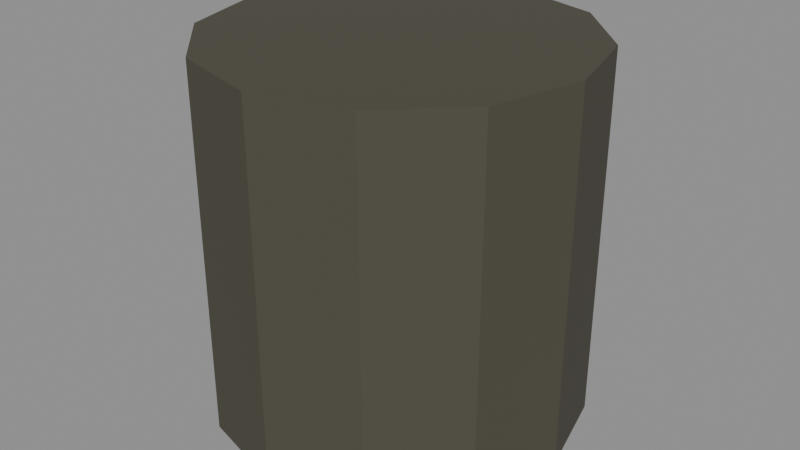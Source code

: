 # Source: metal-pole.blend  (saved by Blender 5.2.44; exported with 4.5.12 LTS)
import bpy
from mathutils import Matrix  # noqa: F401  (used for matrix-valued properties, if any)

bpy.ops.wm.read_factory_settings(use_empty=True)
scene = bpy.context.scene
scene.name = 'Scene'

# ---- materials (node trees are filled in below, after node groups)
mat_black_wrought_iron = bpy.data.materials.new('Black wrought iron')
mat_black_wrought_iron.diffuse_color = (0.07, 0.065, 0.045, 1.0)

# ---- material node trees
mat_black_wrought_iron.use_nodes = True; mat_black_wrought_iron.node_tree.nodes.clear()
_N = mat_black_wrought_iron.node_tree.nodes; _L = mat_black_wrought_iron.node_tree.links
n0 = _N.new('ShaderNodeBsdfPrincipled'); n0.name = 'Principled BSDF'; n0.location = (-200, 100)
n0.inputs[0].default_value = (0.07, 0.065, 0.045, 1.0)
n0.inputs[2].default_value = 0.82
n0.inputs[10].default_value = 0.005
n1 = _N.new('ShaderNodeOutputMaterial'); n1.name = 'Material Output'; n1.location = (200, 100)
_L.new(n0.outputs[0], n1.inputs[0])
n1.is_active_output = True

# ---- meshes
me_cylinder = bpy.data.meshes.new('Cylinder')
me_cylinder.from_pydata([(0.0, 0.5, -0.5), (0.0, 0.5, 0.5), (0.25, 0.433, -0.5), (0.25, 0.433, 0.5), (0.433, 0.25, -0.5), (0.433, 0.25, 0.5), (0.5, 0.0, -0.5), (0.5, 0.0, 0.5), (0.433, -0.25, -0.5), (0.433, -0.25, 0.5), (0.25, -0.433, -0.5), (0.25, -0.433, 0.5), (0.0, -0.5, -0.5), (0.0, -0.5, 0.5), (-0.25, -0.433, -0.5), (-0.25, -0.433, 0.5), (-0.433, -0.25, -0.5), (-0.433, -0.25, 0.5), (-0.5, 0.0, -0.5), (-0.5, 0.0, 0.5), (-0.433, 0.25, -0.5), (-0.433, 0.25, 0.5), (-0.25, 0.433, -0.5), (-0.25, 0.433, 0.5)], [], [(0, 1, 3, 2), (2, 3, 5, 4), (4, 5, 7, 6), (6, 7, 9, 8), (8, 9, 11, 10), (10, 11, 13, 12), (12, 13, 15, 14), (14, 15, 17, 16), (16, 17, 19, 18), (18, 19, 21, 20), (3, 1, 23, 21, 19, 17, 15, 13, 11, 9, 7, 5), (20, 21, 23, 22), (22, 23, 1, 0), (0, 2, 4, 6, 8, 10, 12, 14, 16, 18, 20, 22)])
_uv = me_cylinder.uv_layers.new(name='UVMap')
_uv.uv.foreach_set('vector', [1.0, 0.5, 1.0, 1.0, 0.9167, 1.0, 0.9167, 0.5, 0.9167, 0.5, 0.9167, 1.0, 0.8333, 1.0, 0.8333, 0.5, 0.8333, 0.5, 0.8333, 1.0, 0.75, 1.0, 0.75, 0.5, 0.75, 0.5, 0.75, 1.0, 0.6667, 1.0, 0.6667, 0.5, 0.6667, 0.5, 0.6667, 1.0, 0.5833, 1.0, 0.5833, 0.5, 0.5833, 0.5, 0.5833, 1.0, 0.5, 1.0, 0.5, 0.5, 0.5, 0.5, 0.5, 1.0, 0.4167, 1.0, 0.4167, 0.5, 0.4167, 0.5, 0.4167, 1.0, 0.3333, 1.0, 0.3333, 0.5, 0.3333, 0.5, 0.3333, 1.0, 0.25, 1.0, 0.25, 0.5, 0.25, 0.5, 0.25, 1.0, 0.1667, 1.0, 0.1667, 0.5, 0.37, 0.4578, 0.25, 0.49, 0.13, 0.4578, 0.04215, 0.37, 0.01, 0.25, 0.04215, 0.13, 0.13, 0.04215, 0.25, 0.01, 0.37, 0.04215, 0.4578, 0.13, 0.49, 0.25, 0.4578, 0.37, 0.1667, 0.5, 0.1667, 1.0, 0.08333, 1.0, 0.08333, 0.5, 0.08333, 0.5, 0.08333, 1.0, 7.451e-08, 1.0, 7.451e-08, 0.5, 0.75, 0.49, 0.87, 0.4578, 0.9578, 0.37, 0.99, 0.25, 0.9578, 0.13, 0.87, 0.04215, 0.75, 0.01, 0.63, 0.04215, 0.5422, 0.13, 0.51, 0.25, 0.5422, 0.37, 0.63, 0.4578])
me_cylinder.materials.append(mat_black_wrought_iron)
me_cylinder.update()

# ---- objects
ob_centered_iron_pole = bpy.data.objects.new('Centered iron pole', me_cylinder)

# ---- transforms, parenting, visibility, modifiers, constraints
ob_centered_iron_pole.location = (0.0, 0.0, 0.0)

# ---- collection membership
scene.collection.objects.link(ob_centered_iron_pole)

# ---- scene / render settings (as saved in the file)
scene.frame_start = 1; scene.frame_end = 250; scene.frame_set(1)
scene.render.engine = 'BLENDER_EEVEE_NEXT'
scene.render.bake_bias = 0.0
scene.render.bake_samples = 0
scene.render.compositor_device = 'GPU'
scene.eevee.use_volume_custom_range = False
scene.eevee.fast_gi_thickness_near = 0.1
scene.eevee.fast_gi_thickness_far = 0.0
scene.eevee.ray_tracing_options.screen_trace_thickness = 0.1
bpy.context.view_layer.update()

# ---- added for rendering (the .blend has no active camera and no usable light): camera, sun + grey world if the file has none
cam_auto = bpy.data.cameras.new('AutoCamera')
cam_auto.lens = 50.0
cam_auto.sensor_width = 36.0
cam_auto.clip_end = 1000.0
ob_auto_camera = bpy.data.objects.new('AutoCamera', cam_auto)
scene.collection.objects.link(ob_auto_camera)
ob_auto_camera.location = (1.60254, -1.92304, 1.28203)
ob_auto_camera.rotation_euler = (1.09748, -7.21219e-08, 0.694738)
scene.camera = ob_auto_camera
light_auto_sun = bpy.data.lights.new('AutoSun', 'SUN')
light_auto_sun.energy = 3.0
light_auto_sun.angle = 0.0523599
ob_auto_sun = bpy.data.objects.new('AutoSun', light_auto_sun)
scene.collection.objects.link(ob_auto_sun)
ob_auto_sun.rotation_euler = (0.872665, 0.174533, 0.523599)
if scene.world is None:
    world_auto = bpy.data.worlds.new('AutoWorld')
    world_auto.color = (0.3, 0.3, 0.3)
    scene.world = world_auto
bpy.context.view_layer.update()
